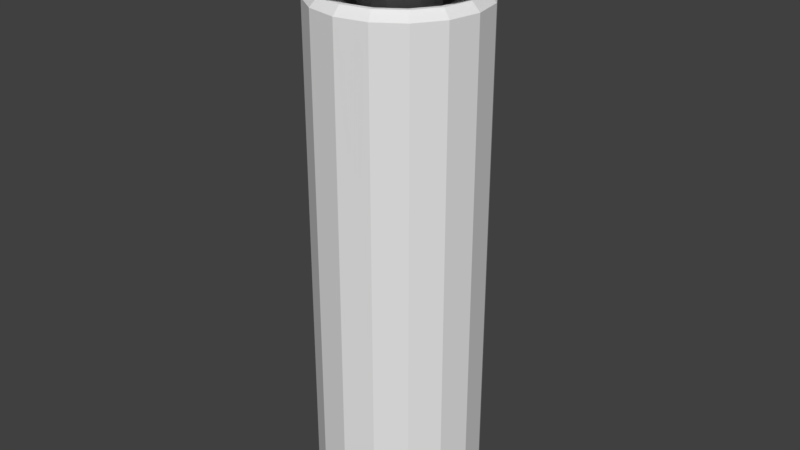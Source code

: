 # Source: long_piston.blend  (saved by Blender 2.78.0; exported with 4.5.12 LTS)
import bpy
from mathutils import Matrix  # noqa: F401  (used for matrix-valued properties, if any)

bpy.ops.wm.read_factory_settings(use_empty=True)
scene = bpy.context.scene
scene.name = 'Scene'

# ---- collections
col_collection_1 = bpy.data.collections.new('Collection 1'); scene.collection.children.link(col_collection_1)

# ---- world
world_world = bpy.data.worlds.new('World'); scene.world = world_world
world_world.color = (0.05088, 0.05088, 0.05088)
world_world.use_sun_shadow = False
world_world.sun_shadow_jitter_overblur = 0.0
world_world.cycles.sampling_method = 'MANUAL'

# ---- meshes
me_cylinder_001 = bpy.data.meshes.new('Cylinder.001')
me_cylinder_001.from_pydata([(-1.248e-08, 1.1, 0.2141), (-1.248e-08, 1.1, -0.2259), (0.421, 1.016, 0.2141), (0.421, 1.016, -0.2259), (0.7778, 0.7778, 0.2141), (0.7778, 0.7778, -0.2259), (1.016, 0.421, 0.2141), (1.016, 0.421, -0.2259), (1.1, -4.585e-08, 0.2141), (1.1, -4.585e-08, -0.2259), (1.016, -0.421, 0.2141), (1.016, -0.421, -0.2259), (0.7778, -0.7778, 0.2141), (0.7778, -0.7778, -0.2259), (0.421, -1.016, 0.2141), (0.421, -1.016, -0.2259), (1.536e-07, -1.1, 0.2141), (1.536e-07, -1.1, -0.2259), (-0.421, -1.016, 0.2141), (-0.421, -1.016, -0.2259), (-0.7778, -0.7778, 0.2141), (-0.7778, -0.7778, -0.2259), (-1.016, -0.421, 0.2141), (-1.016, -0.421, -0.2259), (-1.1, 1.535e-08, 0.2141), (-1.1, 1.535e-08, -0.2259), (-1.016, 0.421, 0.2141), (-1.016, 0.421, -0.2259), (-0.7778, 0.7778, 0.2141), (-0.7778, 0.7778, -0.2259), (-0.421, 1.016, 0.2141), (-0.421, 1.016, -0.2259), (0.1684, 0.4065, -0.2259), (3.077e-08, 0.44, -0.2259), (0.3111, 0.3111, -0.2259), (0.4065, 0.1684, -0.2259), (0.44, -1.387e-08, -0.2259), (0.4065, -0.1684, -0.2259), (0.3111, -0.3111, -0.2259), (0.1684, -0.4065, -0.2259), (9.721e-08, -0.44, -0.2259), (-0.1684, -0.4065, -0.2259), (-0.3111, -0.3111, -0.2259), (-0.4065, -0.1684, -0.2259), (-0.44, 1.061e-08, -0.2259), (-0.4065, 0.1684, -0.2259), (-0.3111, 0.3111, -0.2259), (-0.1684, 0.4065, -0.2259), (0.1684, 0.4065, -5.895), (8.489e-08, 0.44, -5.895), (0.3111, 0.3111, -5.895), (0.4065, 0.1684, -5.895), (0.44, -1.387e-08, -5.895), (0.4065, -0.1684, -5.895), (0.3111, -0.3111, -5.895), (0.1684, -0.4065, -5.895), (1.513e-07, -0.44, -5.895), (-0.1684, -0.4065, -5.895), (-0.3111, -0.3111, -5.895), (-0.4065, -0.1684, -5.895), (-0.44, 1.061e-08, -5.895), (-0.4065, 0.1684, -5.895), (-0.3111, 0.3111, -5.895), (-0.1684, 0.4065, -5.895), (-5.271e-09, 0.99, 0.3141), (0.3789, 0.9146, 0.3141), (0.7, 0.7, 0.3141), (0.9146, 0.3789, 0.3141), (0.99, -4.052e-08, 0.3141), (0.9146, -0.3789, 0.3141), (0.7, -0.7, 0.3141), (0.3789, -0.9146, 0.3141), (1.442e-07, -0.99, 0.3141), (-0.3789, -0.9146, 0.3141), (-0.7, -0.7, 0.3141), (-0.9146, -0.3789, 0.3141), (-0.99, 1.456e-08, 0.3141), (-0.9146, 0.3789, 0.3141), (-0.7, 0.7, 0.3141), (-0.3789, 0.9146, 0.3141)], [], [(0, 2, 3, 1), (2, 4, 5, 3), (4, 6, 7, 5), (6, 8, 9, 7), (8, 10, 11, 9), (10, 12, 13, 11), (12, 14, 15, 13), (14, 16, 17, 15), (16, 18, 19, 17), (18, 20, 21, 19), (20, 22, 23, 21), (22, 24, 25, 23), (24, 26, 27, 25), (26, 28, 29, 27), (11, 37, 36, 9), (28, 30, 31, 29), (30, 0, 1, 31), (4, 66, 67, 6), (43, 59, 58, 42), (21, 42, 41, 19), (31, 47, 46, 29), (7, 35, 34, 5), (17, 40, 39, 15), (3, 32, 33, 1), (27, 45, 44, 25), (13, 38, 37, 11), (23, 43, 42, 21), (1, 33, 47, 31), (9, 36, 35, 7), (19, 41, 40, 17), (29, 46, 45, 27), (5, 34, 32, 3), (15, 39, 38, 13), (25, 44, 43, 23), (48, 50, 51, 52, 53, 54, 55, 56, 57, 58, 59, 60, 61, 62, 63, 49), (36, 52, 51, 35), (44, 60, 59, 43), (37, 53, 52, 36), (45, 61, 60, 44), (38, 54, 53, 37), (46, 62, 61, 45), (39, 55, 54, 38), (47, 63, 62, 46), (40, 56, 55, 39), (32, 48, 49, 33), (33, 49, 63, 47), (41, 57, 56, 40), (34, 50, 48, 32), (42, 58, 57, 41), (35, 51, 50, 34), (64, 79, 78, 77, 76, 75, 74, 73, 72, 71, 70, 69, 68, 67, 66, 65), (14, 71, 72, 16), (0, 64, 65, 2), (24, 76, 77, 26), (10, 69, 70, 12), (20, 74, 75, 22), (30, 79, 64, 0), (6, 67, 68, 8), (16, 72, 73, 18), (26, 77, 78, 28), (2, 65, 66, 4), (12, 70, 71, 14), (22, 75, 76, 24), (8, 68, 69, 10), (18, 73, 74, 20), (28, 78, 79, 30)])
me_cylinder_001.use_remesh_preserve_volume = False
me_cylinder_001.use_remesh_preserve_attributes = False
me_cylinder_001.use_mirror_vertex_groups = False
me_cylinder_001.update()
me_cylinder = bpy.data.meshes.new('Cylinder')
me_cylinder.from_pydata([(0.0, 1.0, -1.034), (0.0, 1.0, 5.061), (0.3827, 0.9239, -1.034), (0.3827, 0.9239, 5.061), (0.7071, 0.7071, -1.034), (0.7071, 0.7071, 5.061), (0.9239, 0.3827, -1.034), (0.9239, 0.3827, 5.061), (1.0, -4.371e-08, -1.034), (1.0, -4.371e-08, 5.061), (0.9239, -0.3827, -1.034), (0.9239, -0.3827, 5.061), (0.7071, -0.7071, -1.034), (0.7071, -0.7071, 5.061), (0.3827, -0.9239, -1.034), (0.3827, -0.9239, 5.061), (1.51e-07, -1.0, -1.034), (1.51e-07, -1.0, 5.061), (-0.3827, -0.9239, -1.034), (-0.3827, -0.9239, 5.061), (-0.7071, -0.7071, -1.034), (-0.7071, -0.7071, 5.061), (-0.9239, -0.3827, -1.034), (-0.9239, -0.3827, 5.061), (-1.0, 1.192e-08, -1.034), (-1.0, 1.192e-08, 5.061), (-0.9239, 0.3827, -1.034), (-0.9239, 0.3827, 5.061), (-0.7071, 0.7071, -1.034), (-0.7071, 0.7071, 5.061), (-0.3827, 0.9239, -1.034), (-0.3827, 0.9239, 5.061), (0.2296, 0.5543, 5.061), (1.49e-08, 0.6, 5.061), (0.4243, 0.4243, 5.061), (0.5543, 0.2296, 5.061), (0.6, -2.176e-08, 5.061), (0.5543, -0.2296, 5.061), (0.4243, -0.4243, 5.061), (0.2296, -0.5543, 5.061), (1.055e-07, -0.6, 5.061), (-0.2296, -0.5543, 5.061), (-0.4243, -0.4243, 5.061), (-0.5543, -0.2296, 5.061), (-0.6, 1.163e-08, 5.061), (-0.5543, 0.2296, 5.061), (-0.4243, 0.4243, 5.061), (-0.2296, 0.5543, 5.061), (0.2296, 0.5543, 2.161), (1.49e-08, 0.6, 2.161), (0.4243, 0.4243, 2.161), (0.5543, 0.2296, 2.161), (0.6, -2.176e-08, 2.161), (0.5543, -0.2296, 2.161), (0.4243, -0.4243, 2.161), (0.2296, -0.5543, 2.161), (1.055e-07, -0.6, 2.161), (-0.2296, -0.5543, 2.161), (-0.4243, -0.4243, 2.161), (-0.5543, -0.2296, 2.161), (-0.6, 1.163e-08, 2.161), (-0.5543, 0.2296, 2.161), (-0.4243, 0.4243, 2.161), (-0.2296, 0.5543, 2.161), (0.3444, 0.8315, 5.161), (4.47e-09, 0.9, 5.161), (0.6364, 0.6364, 5.161), (0.8315, 0.3444, 5.161), (0.9, -3.897e-08, 5.161), (0.8315, -0.3444, 5.161), (0.6364, -0.6364, 5.161), (0.3444, -0.8315, 5.161), (1.404e-07, -0.9, 5.161), (-0.3444, -0.8315, 5.161), (-0.6364, -0.6364, 5.161), (-0.8315, -0.3444, 5.161), (-0.9, 1.11e-08, 5.161), (-0.8315, 0.3444, 5.161), (-0.6364, 0.6364, 5.161), (-0.3444, 0.8315, 5.161), (0.3242, 0.7826, 5.161), (-2.671e-09, 0.8471, 5.161), (0.599, 0.599, 5.161), (0.7826, 0.3242, 5.161), (0.8471, -3.225e-08, 5.161), (0.7826, -0.3242, 5.161), (0.599, -0.599, 5.161), (0.3242, -0.7826, 5.161), (1.252e-07, -0.8471, 5.161), (-0.3242, -0.7826, 5.161), (-0.599, -0.599, 5.161), (-0.7826, -0.3242, 5.161), (-0.8471, 1.488e-08, 5.161), (-0.7826, 0.3242, 5.161), (-0.599, 0.599, 5.161), (-0.3242, 0.7826, 5.161)], [], [(0, 1, 3, 2), (2, 3, 5, 4), (4, 5, 7, 6), (6, 7, 9, 8), (8, 9, 11, 10), (10, 11, 13, 12), (12, 13, 15, 14), (14, 15, 17, 16), (16, 17, 19, 18), (18, 19, 21, 20), (20, 21, 23, 22), (22, 23, 25, 24), (24, 25, 27, 26), (26, 27, 29, 28), (35, 36, 84, 83), (28, 29, 31, 30), (30, 31, 1, 0), (0, 2, 4, 6, 8, 10, 12, 14, 16, 18, 20, 22, 24, 26, 28, 30), (43, 42, 58, 59), (34, 35, 83, 82), (17, 15, 71, 72), (47, 33, 81, 95), (32, 34, 82, 80), (46, 47, 95, 94), (25, 23, 75, 76), (7, 5, 66, 67), (33, 32, 80, 81), (45, 46, 94, 93), (1, 31, 79, 65), (15, 13, 70, 71), (44, 45, 93, 92), (43, 44, 92, 91), (23, 21, 74, 75), (5, 3, 64, 66), (48, 49, 63, 62, 61, 60, 59, 58, 57, 56, 55, 54, 53, 52, 51, 50), (36, 35, 51, 52), (44, 43, 59, 60), (37, 36, 52, 53), (45, 44, 60, 61), (38, 37, 53, 54), (46, 45, 61, 62), (39, 38, 54, 55), (47, 46, 62, 63), (40, 39, 55, 56), (32, 33, 49, 48), (33, 47, 63, 49), (41, 40, 56, 57), (34, 32, 48, 50), (42, 41, 57, 58), (35, 34, 50, 51), (69, 68, 84, 85), (74, 73, 89, 90), (79, 78, 94, 95), (67, 66, 82, 83), (72, 71, 87, 88), (64, 65, 81, 80), (77, 76, 92, 93), (70, 69, 85, 86), (75, 74, 90, 91), (65, 79, 95, 81), (68, 67, 83, 84), (73, 72, 88, 89), (78, 77, 93, 94), (66, 64, 80, 82), (71, 70, 86, 87), (76, 75, 91, 92), (9, 7, 67, 68), (27, 25, 76, 77), (36, 37, 85, 84), (19, 17, 72, 73), (37, 38, 86, 85), (38, 39, 87, 86), (11, 9, 68, 69), (29, 27, 77, 78), (3, 1, 65, 64), (39, 40, 88, 87), (21, 19, 73, 74), (40, 41, 89, 88), (41, 42, 90, 89), (13, 11, 69, 70), (31, 29, 78, 79), (42, 43, 91, 90)])
me_cylinder.use_remesh_preserve_volume = False
me_cylinder.use_remesh_preserve_attributes = False
me_cylinder.use_mirror_vertex_groups = False
me_cylinder.update()

# ---- objects
ob_cylinder_001 = bpy.data.objects.new('Cylinder.001', me_cylinder_001)
ob_cylinder = bpy.data.objects.new('Cylinder', me_cylinder)

# ---- transforms, parenting, visibility, modifiers, constraints
ob_cylinder_001.location = (0.0, 0.0, 6.621)
ob_cylinder_001.lineart.crease_threshold = 0.0
ob_cylinder.location = (0.0, 0.0, 1.0)
ob_cylinder.lineart.crease_threshold = 0.0

# ---- collection membership
col_collection_1.objects.link(ob_cylinder_001)
col_collection_1.objects.link(ob_cylinder)

# ---- scene / render settings (as saved in the file)
scene.frame_start = 1; scene.frame_end = 250; scene.frame_set(1)
scene.render.engine = 'BLENDER_EEVEE_NEXT'
scene.render.resolution_percentage = 50
scene.render.dither_intensity = 0.0
scene.cycles.use_denoising = False
scene.cycles.samples = 128
scene.cycles.sampling_pattern = 'TABULATED_SOBOL'
scene.cycles.light_sampling_threshold = 0.0
scene.cycles.use_adaptive_sampling = False
scene.cycles.use_light_tree = False
scene.cycles.blur_glossy = 0.0
scene.cycles.sample_clamp_indirect = 0.0
scene.view_settings.view_transform = 'Standard'
bpy.context.view_layer.update()

# ---- added for rendering (the .blend has no active camera and no usable light): camera, sun
cam_auto = bpy.data.cameras.new('AutoCamera')
cam_auto.lens = 50.0
cam_auto.sensor_width = 36.0
cam_auto.clip_end = 1000.0
ob_auto_camera = bpy.data.objects.new('AutoCamera', cam_auto)
scene.collection.objects.link(ob_auto_camera)
ob_auto_camera.location = (7.06181, -8.47417, 9.10007)
ob_auto_camera.rotation_euler = (1.09748, -7.21219e-08, 0.694738)
scene.camera = ob_auto_camera
light_auto_sun = bpy.data.lights.new('AutoSun', 'SUN')
light_auto_sun.energy = 3.0
light_auto_sun.angle = 0.0523599
ob_auto_sun = bpy.data.objects.new('AutoSun', light_auto_sun)
scene.collection.objects.link(ob_auto_sun)
ob_auto_sun.rotation_euler = (0.872665, 0.174533, 0.523599)
bpy.context.view_layer.update()
